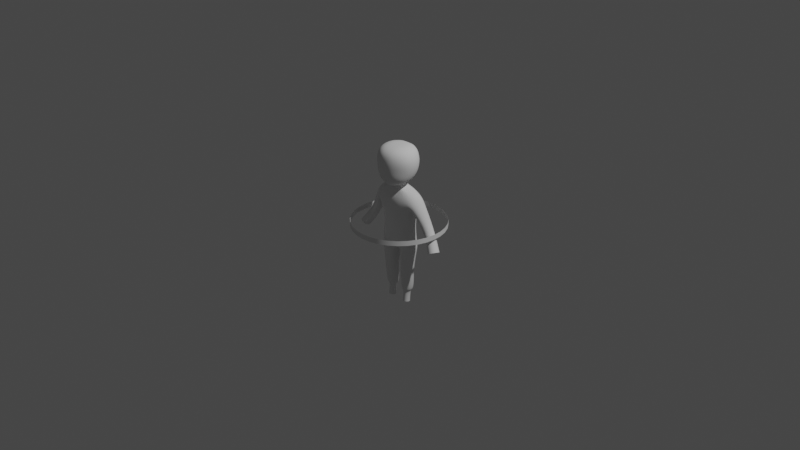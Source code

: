 # Source: player.blend  (saved by Blender 3.4.6; exported with 4.5.12 LTS)
import bpy
from mathutils import Matrix  # noqa: F401  (used for matrix-valued properties, if any)

bpy.ops.wm.read_factory_settings(use_empty=True)
scene = bpy.context.scene
scene.name = 'Scene'

# ---- collections
col_collection = bpy.data.collections.new('Collection'); scene.collection.children.link(col_collection)

# ---- world
world_world = bpy.data.worlds.new('World'); scene.world = world_world
world_world.use_nodes = True; world_world.node_tree.nodes.clear()
_N = world_world.node_tree.nodes; _L = world_world.node_tree.links
n0 = _N.new('ShaderNodeOutputWorld'); n0.name = 'World Output'; n0.location = (300, 300)
n1 = _N.new('ShaderNodeBackground'); n1.name = 'Background'; n1.location = (10, 300)
n1.inputs[0].default_value = (0.05088, 0.05088, 0.05088, 1.0)
_L.new(n1.outputs[0], n0.inputs[0])
n0.is_active_output = True
world_world.color = (0.05088, 0.05088, 0.05088)
world_world.use_sun_shadow = False
world_world.sun_shadow_jitter_overblur = 0.0

# ---- cameras
cam_camera = bpy.data.cameras.new('Camera')
cam_camera.clip_end = 100.0
cam_camera.ortho_scale = 7.314

# ---- lights
light_light = bpy.data.lights.new('Light', 'POINT')
light_light.transmission_factor = 0.0
light_light.energy = 1000.0
light_light.shadow_soft_size = 0.1
light_light.shadow_maximum_resolution = 0.006
light_light.use_absolute_resolution = True

# ---- meshes
me_cube_001 = bpy.data.meshes.new('Cube.001')
me_cube_001.from_pydata([(-8.771e-18, -0.07043, -0.1961), (-6.493e-18, -0.06454, 0.3691), (-7.496e-18, 0.1166, -0.2347), (0.0, 0.1038, 0.3773), (0.1912, -0.1132, -0.2158), (0.2149, -0.06454, 0.3425), (0.1912, 0.1424, -0.1953), (0.2149, 0.1038, 0.3508), (-6.231e-18, -0.09151, -0.0348), (3.262e-17, -0.1437, 0.302), (0.0, 0.1493, 0.2388), (2.305e-18, 0.1283, 0.003649), (0.205, 0.1518, 0.1479), (0.1776, 0.1283, 0.004155), (0.205, -0.1235, 0.1491), (0.1744, -0.09151, 0.006856), (0.0, 0.07014, 0.379), (0.07155, 0.07014, 0.3775), (0.07155, -0.04351, 0.3779), (1.952e-19, -0.08289, 0.4417), (1.952e-19, 0.05503, 0.4481), (0.07155, 0.05595, 0.4442), (0.07155, -0.08197, 0.4377), (0.2694, 0.1039, 0.3201), (0.2694, -0.06452, 0.3119), (0.2393, 0.09595, 0.1508), (0.2393, -0.078, 0.1519), (0.4249, 0.1122, 0.002184), (0.4214, 0.006964, -0.001648), (0.3402, 0.1072, -0.0641), (0.3407, -0.001459, -0.06355), (0.5575, 0.06435, -0.1892), (0.5529, -0.05167, -0.1637), (0.4492, 0.04568, -0.2408), (0.4498, -0.07318, -0.2105), (-1.02e-17, -0.04989, -0.261), (-7.649e-18, 0.1166, -0.2794), (0.2037, -0.1132, -0.2806), (0.2037, 0.1466, -0.2749), (0.02641, -0.05844, -0.3258), (0.02641, 0.1189, -0.3247), (0.2037, -0.09735, -0.3218), (0.2037, 0.1189, -0.3207), (0.0418, -0.06626, -0.557), (0.0418, 0.07701, -0.5466), (0.1813, -0.06604, -0.5539), (0.1813, 0.07723, -0.5435), (0.04092, -0.05752, -0.6539), (0.04092, 0.08511, -0.6424), (0.1804, -0.05726, -0.6508), (0.1804, 0.08537, -0.6393), (0.04945, -0.04732, -0.7885), (0.04945, 0.08328, -0.7876), (0.1666, -0.04699, -0.7859), (0.1666, 0.08361, -0.785), (0.07024, -0.024, -0.7692), (0.07024, 0.05276, -0.7793), (0.1397, -0.0236, -0.7677), (0.1397, 0.05317, -0.7778), (0.06845, -0.03709, -0.9051), (0.06845, 0.04441, -0.9183), (0.1425, -0.03661, -0.9035), (0.1425, 0.04489, -0.9167), (-2.596e-18, 0.1199, -0.1155), (0.1923, 0.1199, -0.1014), (0.1923, -0.1023, -0.1235), (-7.501e-18, -0.08097, -0.1155)], [], [(10, 3, 7, 12), (7, 5, 24, 23), (14, 5, 1, 9), (65, 15, 8, 66), (15, 14, 9, 8), (64, 13, 15, 65), (13, 12, 14, 15), (63, 11, 13, 64), (11, 10, 12, 13), (1, 5, 18), (7, 3, 16, 17), (5, 7, 17, 18), (1, 18, 22, 19), (17, 16, 20, 21), (18, 17, 21, 22), (24, 26, 30, 28), (5, 14, 26, 24), (12, 7, 23, 25), (14, 12, 25, 26), (30, 29, 33, 34), (23, 24, 28, 27), (26, 25, 29, 30), (25, 23, 27, 29), (29, 27, 31, 33), (28, 30, 34, 32), (27, 28, 32, 31), (4, 0, 35, 37), (6, 4, 37, 38), (2, 6, 38, 36), (37, 35, 39, 41), (38, 37, 41, 42), (36, 38, 42, 40), (35, 36, 40, 39), (39, 40, 44, 43), (41, 39, 43, 45), (40, 42, 46, 44), (42, 41, 45, 46), (46, 45, 49, 50), (45, 43, 47, 49), (44, 46, 50, 48), (43, 44, 48, 47), (49, 47, 51, 53), (48, 50, 54, 52), (47, 48, 52, 51), (50, 49, 53, 54), (53, 51, 55, 57), (52, 54, 58, 56), (51, 52, 56, 55), (54, 53, 57, 58), (57, 55, 59, 61), (56, 58, 62, 60), (55, 56, 60, 59), (58, 57, 61, 62), (2, 63, 64, 6), (6, 64, 65, 4), (4, 65, 66, 0)])
me_cube_001.polygons.foreach_set('use_smooth', [True] * 56)
_uv = me_cube_001.uv_layers.new(name='UVMap')
_uv.uv.foreach_set('vector', [0.5417, 0.25, 0.625, 0.25, 0.625, 0.5, 0.5417, 0.5, 0.625, 0.5, 0.625, 0.75, 0.625, 0.75, 0.625, 0.5, 0.5417, 0.75, 0.625, 0.75, 0.625, 1.0, 0.5417, 1.0, 0.4167, 0.75, 0.4583, 0.75, 0.4583, 1.0, 0.4167, 1.0, 0.4583, 0.75, 0.5417, 0.75, 0.5417, 1.0, 0.4583, 1.0, 0.4167, 0.5, 0.4583, 0.5, 0.4583, 0.75, 0.4167, 0.75, 0.4583, 0.5, 0.5417, 0.5, 0.5417, 0.75, 0.4583, 0.75, 0.4167, 0.25, 0.4583, 0.25, 0.4583, 0.5, 0.4167, 0.5, 0.4583, 0.25, 0.5417, 0.25, 0.5417, 0.5, 0.4583, 0.5, 0.625, 1.0, 0.625, 0.75, 0.625, 0.75, 0.625, 0.5, 0.625, 0.25, 0.625, 0.25, 0.625, 0.5, 0.625, 0.75, 0.625, 0.5, 0.625, 0.5, 0.625, 0.75, 0.625, 1.0, 0.625, 0.75, 0.625, 0.75, 0.625, 1.0, 0.625, 0.5, 0.625, 0.25, 0.625, 0.25, 0.625, 0.5, 0.625, 0.75, 0.625, 0.5, 0.625, 0.5, 0.625, 0.75, 0.625, 0.75, 0.5417, 0.75, 0.5417, 0.75, 0.625, 0.75, 0.625, 0.75, 0.5417, 0.75, 0.5417, 0.75, 0.625, 0.75, 0.5417, 0.5, 0.625, 0.5, 0.625, 0.5, 0.5417, 0.5, 0.5417, 0.75, 0.5417, 0.5, 0.5417, 0.5, 0.5417, 0.75, 0.5417, 0.75, 0.5417, 0.5, 0.5417, 0.5, 0.5417, 0.75, 0.625, 0.5, 0.625, 0.75, 0.625, 0.75, 0.625, 0.5, 0.5417, 0.75, 0.5417, 0.5, 0.5417, 0.5, 0.5417, 0.75, 0.5417, 0.5, 0.625, 0.5, 0.625, 0.5, 0.5417, 0.5, 0.5417, 0.5, 0.625, 0.5, 0.625, 0.5, 0.5417, 0.5, 0.625, 0.75, 0.5417, 0.75, 0.5417, 0.75, 0.625, 0.75, 0.625, 0.5, 0.625, 0.75, 0.625, 0.75, 0.625, 0.5, 0.375, 0.75, 0.375, 1.0, 0.375, 1.0, 0.375, 0.75, 0.375, 0.5, 0.375, 0.75, 0.375, 0.75, 0.375, 0.5, 0.375, 0.25, 0.375, 0.5, 0.375, 0.5, 0.375, 0.25, 0.375, 0.75, 0.375, 1.0, 0.375, 1.0, 0.375, 0.75, 0.375, 0.5, 0.375, 0.75, 0.375, 0.75, 0.375, 0.5, 0.375, 0.25, 0.375, 0.5, 0.375, 0.5, 0.375, 0.25, 0.375, 1.0, 0.375, 0.25, 0.375, 0.25, 0.375, 1.0, 0.375, 1.0, 0.375, 0.25, 0.375, 0.25, 0.375, 1.0, 0.375, 0.75, 0.375, 1.0, 0.375, 1.0, 0.375, 0.75, 0.375, 0.25, 0.375, 0.5, 0.375, 0.5, 0.375, 0.25, 0.375, 0.5, 0.375, 0.75, 0.375, 0.75, 0.375, 0.5, 0.375, 0.5, 0.375, 0.75, 0.375, 0.75, 0.375, 0.5, 0.375, 0.75, 0.375, 1.0, 0.375, 1.0, 0.375, 0.75, 0.375, 0.25, 0.375, 0.5, 0.375, 0.5, 0.375, 0.25, 0.375, 1.0, 0.375, 0.25, 0.375, 0.25, 0.375, 1.0, 0.375, 0.75, 0.375, 1.0, 0.375, 1.0, 0.375, 0.75, 0.375, 0.25, 0.375, 0.5, 0.375, 0.5, 0.375, 0.25, 0.375, 1.0, 0.375, 0.25, 0.375, 0.25, 0.375, 1.0, 0.375, 0.5, 0.375, 0.75, 0.375, 0.75, 0.375, 0.5, 0.375, 0.75, 0.375, 1.0, 0.375, 1.0, 0.375, 0.75, 0.375, 0.25, 0.375, 0.5, 0.375, 0.5, 0.375, 0.25, 0.375, 1.0, 0.375, 0.25, 0.375, 0.25, 0.375, 1.0, 0.375, 0.5, 0.375, 0.75, 0.375, 0.75, 0.375, 0.5, 0.375, 0.75, 0.375, 1.0, 0.375, 1.0, 0.375, 0.75, 0.375, 0.25, 0.375, 0.5, 0.375, 0.5, 0.375, 0.25, 0.375, 1.0, 0.375, 0.25, 0.375, 0.25, 0.375, 1.0, 0.375, 0.5, 0.375, 0.75, 0.375, 0.75, 0.375, 0.5, 0.375, 0.25, 0.4167, 0.25, 0.4167, 0.5, 0.375, 0.5, 0.375, 0.5, 0.4167, 0.5, 0.4167, 0.75, 0.375, 0.75, 0.375, 0.75, 0.4167, 0.75, 0.4167, 1.0, 0.375, 1.0])
me_cube_001.update()
me_cube_002 = bpy.data.meshes.new('Cube.002')
me_cube_002.from_pydata([(4.723e-18, -0.1216, -1.116), (1.273e-33, -0.1742, -0.6481), (6.833e-18, 0.08442, -1.107), (3.373e-19, 0.159, -0.6465), (0.1494, -0.08882, -1.027), (0.1772, -0.063, -0.6876), (0.1494, 0.05014, -0.9966), (0.1772, 0.04781, -0.686), (-4.385e-18, -0.2076, -1.007), (1.687e-18, -0.2213, -0.88), (2.361e-18, -0.2228, -0.7769), (1.012e-18, 0.1954, -0.783), (-3.373e-19, 0.1863, -0.8891), (2.699e-18, 0.1529, -0.9754), (0.2317, 0.08427, -0.7777), (0.2232, 0.07515, -0.8901), (0.1899, 0.04173, -0.9634), (0.2317, -0.1116, -0.7716), (0.2232, -0.08882, -0.8886), (0.1899, -0.08882, -0.9756), (0.0899, 0.05014, -1.045), (0.1, 0.1427, -0.6465), (0.0899, -0.08731, -1.054), (0.1, -0.1578, -0.6481), (0.1, -0.1913, -1.007), (0.1, -0.2049, -0.88), (0.1, -0.2065, -0.7769), (0.1, 0.1366, -0.9754), (0.1, 0.17, -0.8891), (0.1, 0.1791, -0.783)], [], [(29, 21, 7, 14), (14, 7, 5, 17), (26, 23, 1, 10), (20, 6, 4, 22), (21, 3, 1, 23), (22, 24, 8, 0), (24, 25, 9, 8), (25, 26, 10, 9), (6, 16, 19, 4), (16, 15, 18, 19), (15, 14, 17, 18), (20, 27, 16, 6), (27, 28, 15, 16), (28, 29, 14, 15), (12, 11, 29, 28), (13, 12, 28, 27), (2, 13, 27, 20), (18, 17, 26, 25), (19, 18, 25, 24), (4, 19, 24, 22), (7, 21, 23, 5), (2, 20, 22, 0), (17, 5, 23, 26), (11, 3, 21, 29)])
me_cube_002.polygons.foreach_set('use_smooth', [True] * 24)
_uv = me_cube_002.uv_layers.new(name='UVMap')
_uv.uv.foreach_set('vector', [0.5625, 0.375, 0.625, 0.375, 0.625, 0.5, 0.5625, 0.5, 0.5625, 0.5, 0.625, 0.5, 0.625, 0.75, 0.5625, 0.75, 0.5625, 0.875, 0.625, 0.875, 0.625, 1.0, 0.5625, 1.0, 0.25, 0.5, 0.375, 0.5, 0.375, 0.75, 0.25, 0.75, 0.75, 0.5, 0.875, 0.5, 0.875, 0.75, 0.75, 0.75, 0.375, 0.875, 0.4375, 0.875, 0.4375, 1.0, 0.375, 1.0, 0.4375, 0.875, 0.5, 0.875, 0.5, 1.0, 0.4375, 1.0, 0.5, 0.875, 0.5625, 0.875, 0.5625, 1.0, 0.5, 1.0, 0.375, 0.5, 0.4375, 0.5, 0.4375, 0.75, 0.375, 0.75, 0.4375, 0.5, 0.5, 0.5, 0.5, 0.75, 0.4375, 0.75, 0.5, 0.5, 0.5625, 0.5, 0.5625, 0.75, 0.5, 0.75, 0.375, 0.375, 0.4375, 0.375, 0.4375, 0.5, 0.375, 0.5, 0.4375, 0.375, 0.5, 0.375, 0.5, 0.5, 0.4375, 0.5, 0.5, 0.375, 0.5625, 0.375, 0.5625, 0.5, 0.5, 0.5, 0.5, 0.25, 0.5625, 0.25, 0.5625, 0.375, 0.5, 0.375, 0.4375, 0.25, 0.5, 0.25, 0.5, 0.375, 0.4375, 0.375, 0.375, 0.25, 0.4375, 0.25, 0.4375, 0.375, 0.375, 0.375, 0.5, 0.75, 0.5625, 0.75, 0.5625, 0.875, 0.5, 0.875, 0.4375, 0.75, 0.5, 0.75, 0.5, 0.875, 0.4375, 0.875, 0.375, 0.75, 0.4375, 0.75, 0.4375, 0.875, 0.375, 0.875, 0.625, 0.5, 0.75, 0.5, 0.75, 0.75, 0.625, 0.75, 0.125, 0.5, 0.25, 0.5, 0.25, 0.75, 0.125, 0.75, 0.5625, 0.75, 0.625, 0.75, 0.625, 0.875, 0.5625, 0.875, 0.5625, 0.25, 0.625, 0.25, 0.625, 0.375, 0.5625, 0.375])
me_cube_002.update()
me_circle = bpy.data.meshes.new('Circle')
me_circle.from_pydata([(6.985e-09, 0.5, 0.0), (-0.09755, 0.4904, 0.0), (-0.1913, 0.4619, 0.0), (-0.2778, 0.4157, 0.0), (-0.3536, 0.3536, 0.0), (-0.4157, 0.2778, 0.0), (-0.4619, 0.1913, 0.0), (-0.4904, 0.09755, 0.0), (-0.5, 7.451e-09, 0.0), (-0.4904, -0.09755, 0.0), (-0.4619, -0.1913, 0.0), (-0.4157, -0.2778, 0.0), (-0.3536, -0.3536, 0.0), (-0.2778, -0.4157, 0.0), (-0.1913, -0.4619, 0.0), (-0.09755, -0.4904, 0.0), (6.985e-09, -0.5, 0.0), (0.09755, -0.4904, 0.0), (0.1913, -0.4619, 0.0), (0.2778, -0.4157, 0.0), (0.3536, -0.3536, 0.0), (0.4157, -0.2778, 0.0), (0.4619, -0.1913, 0.0), (0.4904, -0.09755, 0.0), (0.5, 7.451e-09, 0.0), (0.4904, 0.09755, 0.0), (0.4619, 0.1913, 0.0), (0.4157, 0.2778, 0.0), (0.3536, 0.3536, 0.0), (0.2778, 0.4157, 0.0), (0.1913, 0.4619, 0.0), (0.09755, 0.4904, 0.0), (6.985e-09, 0.5, -0.05395), (-0.09755, 0.4904, -0.05395), (-0.1913, 0.4619, -0.05395), (-0.2778, 0.4157, -0.05395), (-0.3536, 0.3536, -0.05395), (-0.4157, 0.2778, -0.05395), (-0.4619, 0.1913, -0.05395), (-0.4904, 0.09755, -0.05395), (-0.5, 7.451e-09, -0.05395), (-0.4904, -0.09755, -0.05395), (-0.4619, -0.1913, -0.05395), (-0.4157, -0.2778, -0.05395), (-0.3536, -0.3536, -0.05395), (-0.2778, -0.4157, -0.05395), (-0.1913, -0.4619, -0.05395), (-0.09755, -0.4904, -0.05395), (6.985e-09, -0.5, -0.05395), (0.09755, -0.4904, -0.05395), (0.1913, -0.4619, -0.05395), (0.2778, -0.4157, -0.05395), (0.3536, -0.3536, -0.05395), (0.4157, -0.2778, -0.05395), (0.4619, -0.1913, -0.05395), (0.4904, -0.09755, -0.05395), (0.5, 7.451e-09, -0.05395), (0.4904, 0.09755, -0.05395), (0.4619, 0.1913, -0.05395), (0.4157, 0.2778, -0.05395), (0.3536, 0.3536, -0.05395), (0.2778, 0.4157, -0.05395), (0.1913, 0.4619, -0.05395), (0.09755, 0.4904, -0.05395)], [], [(22, 21, 53, 54), (9, 8, 40, 41), (23, 22, 54, 55), (10, 9, 41, 42), (24, 23, 55, 56), (11, 10, 42, 43), (25, 24, 56, 57), (12, 11, 43, 44), (26, 25, 57, 58), (13, 12, 44, 45), (27, 26, 58, 59), (14, 13, 45, 46), (1, 0, 32, 33), (28, 27, 59, 60), (15, 14, 46, 47), (2, 1, 33, 34), (29, 28, 60, 61), (16, 15, 47, 48), (3, 2, 34, 35), (30, 29, 61, 62), (17, 16, 48, 49), (4, 3, 35, 36), (31, 30, 62, 63), (18, 17, 49, 50), (5, 4, 36, 37), (0, 31, 63, 32), (19, 18, 50, 51), (6, 5, 37, 38), (20, 19, 51, 52), (7, 6, 38, 39), (21, 20, 52, 53), (8, 7, 39, 40)])
me_circle.polygons.foreach_set('use_smooth', [True] * 32)
_uv = me_circle.uv_layers.new(name='UVMap')
_uv.uv.foreach_set('vector', [0.0, 0.0, 0.0, 0.0, 0.0, 0.0, 0.0, 0.0, 0.0, 0.0, 0.0, 0.0, 0.0, 0.0, 0.0, 0.0, 0.0, 0.0, 0.0, 0.0, 0.0, 0.0, 0.0, 0.0, 0.0, 0.0, 0.0, 0.0, 0.0, 0.0, 0.0, 0.0, 0.0, 0.0, 0.0, 0.0, 0.0, 0.0, 0.0, 0.0, 0.0, 0.0, 0.0, 0.0, 0.0, 0.0, 0.0, 0.0, 0.0, 0.0, 0.0, 0.0, 0.0, 0.0, 0.0, 0.0, 0.0, 0.0, 0.0, 0.0, 0.0, 0.0, 0.0, 0.0, 0.0, 0.0, 0.0, 0.0, 0.0, 0.0, 0.0, 0.0, 0.0, 0.0, 0.0, 0.0, 0.0, 0.0, 0.0, 0.0, 0.0, 0.0, 0.0, 0.0, 0.0, 0.0, 0.0, 0.0, 0.0, 0.0, 0.0, 0.0, 0.0, 0.0, 0.0, 0.0, 0.0, 0.0, 0.0, 0.0, 0.0, 0.0, 0.0, 0.0, 0.0, 0.0, 0.0, 0.0, 0.0, 0.0, 0.0, 0.0, 0.0, 0.0, 0.0, 0.0, 0.0, 0.0, 0.0, 0.0, 0.0, 0.0, 0.0, 0.0, 0.0, 0.0, 0.0, 0.0, 0.0, 0.0, 0.0, 0.0, 0.0, 0.0, 0.0, 0.0, 0.0, 0.0, 0.0, 0.0, 0.0, 0.0, 0.0, 0.0, 0.0, 0.0, 0.0, 0.0, 0.0, 0.0, 0.0, 0.0, 0.0, 0.0, 0.0, 0.0, 0.0, 0.0, 0.0, 0.0, 0.0, 0.0, 0.0, 0.0, 0.0, 0.0, 0.0, 0.0, 0.0, 0.0, 0.0, 0.0, 0.0, 0.0, 0.0, 0.0, 0.0, 0.0, 0.0, 0.0, 0.0, 0.0, 0.0, 0.0, 0.0, 0.0, 0.0, 0.0, 0.0, 0.0, 0.0, 0.0, 0.0, 0.0, 0.0, 0.0, 0.0, 0.0, 0.0, 0.0, 0.0, 0.0, 0.0, 0.0, 0.0, 0.0, 0.0, 0.0, 0.0, 0.0, 0.0, 0.0, 0.0, 0.0, 0.0, 0.0, 0.0, 0.0, 0.0, 0.0, 0.0, 0.0, 0.0, 0.0, 0.0, 0.0, 0.0, 0.0, 0.0, 0.0, 0.0, 0.0, 0.0, 0.0, 0.0, 0.0, 0.0, 0.0, 0.0, 0.0, 0.0, 0.0, 0.0, 0.0, 0.0, 0.0, 0.0, 0.0, 0.0, 0.0, 0.0, 0.0, 0.0, 0.0, 0.0, 0.0])
me_circle.update()

# ---- objects
ob_light = bpy.data.objects.new('Light', light_light)
ob_camera = bpy.data.objects.new('Camera', cam_camera)
ob_front_view = bpy.data.objects.new('Front View', None)
ob_side_view = bpy.data.objects.new('Side View', None)
ob_body = bpy.data.objects.new('Body', me_cube_001)
ob_head = bpy.data.objects.new('Head', me_cube_002)
ob_hat = bpy.data.objects.new('Hat', me_circle)

# ---- transforms, parenting, visibility, modifiers, constraints
ob_light.location = (4.076, 1.005, 5.904)
ob_light.rotation_euler = (0.6503, 0.05522, 1.866)
ob_light.lock_rotations_4d = False
ob_light.empty_display_type = 'ARROWS'
ob_light.color = (0.0, 0.0, 0.0, 0.0)
ob_light.lineart.crease_threshold = 0.0
ob_camera.location = (7.359, -6.926, 4.958)
ob_camera.rotation_euler = (1.109, 0.0, 0.8149)
ob_camera.lock_rotations_4d = False
ob_camera.empty_display_type = 'ARROWS'
ob_camera.color = (0.0, 0.0, 0.0, 0.0)
ob_camera.display_type = 'WIRE'
ob_camera.lineart.crease_threshold = 0.0
ob_front_view.location = (0.0, 0.0, 0.0)
ob_front_view.rotation_euler = (1.571, -0.0, -0.0)
ob_front_view.scale = (0.4, 0.4, 0.4)
ob_front_view.empty_display_type = 'IMAGE'
ob_front_view.empty_display_size = 5.0
ob_front_view.empty_image_depth = 'BACK'
ob_front_view.show_empty_image_perspective = False
ob_front_view.empty_image_side = 'FRONT'
ob_side_view.location = (0.0, 0.0, 0.0)
ob_side_view.rotation_euler = (1.571, -0.0, 1.571)
ob_side_view.scale = (0.4, 0.4, 0.4)
ob_side_view.empty_display_type = 'IMAGE'
ob_side_view.empty_display_size = 5.0
ob_side_view.empty_image_depth = 'BACK'
ob_side_view.show_empty_image_perspective = False
ob_side_view.empty_image_side = 'FRONT'
ob_body.location = (0.0, 0.0, 0.0)
_m = ob_body.modifiers.new('Mirror', 'MIRROR')
_m = ob_body.modifiers.new('Subdivision', 'SUBSURF')
_m.levels = 2
ob_head.location = (0.0, 0.0, 1.479)
_m = ob_head.modifiers.new('Mirror', 'MIRROR')
_m = ob_head.modifiers.new('Subdivision', 'SUBSURF')
_m.levels = 2
ob_hat.location = (0.0, 0.0, 0.0)

# ---- collection membership
col_collection.objects.link(ob_light)
col_collection.objects.link(ob_camera)
col_collection.objects.link(ob_front_view)
col_collection.objects.link(ob_side_view)
col_collection.objects.link(ob_body)
col_collection.objects.link(ob_head)
col_collection.objects.link(ob_hat)

# ---- scene / render settings (as saved in the file)
scene.camera = ob_camera
scene.frame_start = 1; scene.frame_end = 250; scene.frame_set(1)
scene.render.engine = 'BLENDER_EEVEE_NEXT'
scene.cycles.sampling_pattern = 'TABULATED_SOBOL'
scene.cycles.use_light_tree = False
scene.view_settings.view_transform = 'Filmic'
bpy.context.view_layer.update()
